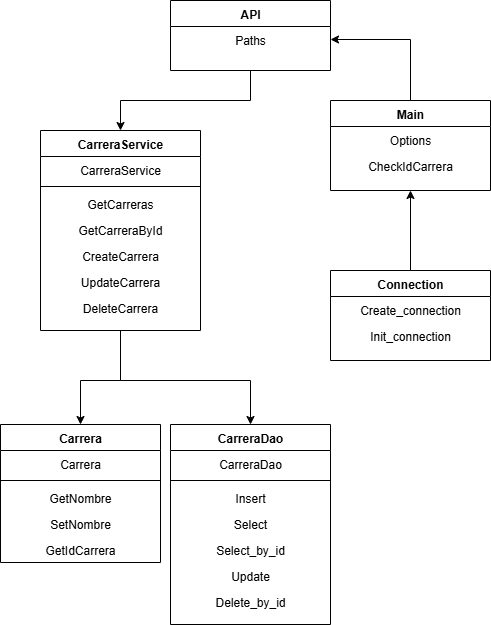

The diagram above was exported from draw.io. Its source (the exported page's mxGraphModel, read from the mxfile embedded in the PNG):
<mxGraphModel dx="936" dy="730" grid="1" gridSize="10" guides="1" tooltips="1" connect="1" arrows="1" fold="1" page="1" pageScale="1" pageWidth="827" pageHeight="1169" math="0" shadow="0">
  <root>
    <mxCell id="0" />
    <mxCell id="1" parent="0" />
    <mxCell id="xlWgSSdwb6BPoQ9ocuYK-40" style="edgeStyle=orthogonalEdgeStyle;rounded=0;orthogonalLoop=1;jettySize=auto;html=1;entryX=0.5;entryY=0;entryDx=0;entryDy=0;" parent="1" source="xlWgSSdwb6BPoQ9ocuYK-3" target="xlWgSSdwb6BPoQ9ocuYK-24" edge="1">
      <mxGeometry relative="1" as="geometry">
        <Array as="points">
          <mxPoint x="320" y="410" />
          <mxPoint x="280" y="410" />
        </Array>
      </mxGeometry>
    </mxCell>
    <mxCell id="xlWgSSdwb6BPoQ9ocuYK-41" style="edgeStyle=orthogonalEdgeStyle;rounded=0;orthogonalLoop=1;jettySize=auto;html=1;entryX=0.5;entryY=0;entryDx=0;entryDy=0;" parent="1" source="xlWgSSdwb6BPoQ9ocuYK-3" target="xlWgSSdwb6BPoQ9ocuYK-11" edge="1">
      <mxGeometry relative="1" as="geometry">
        <Array as="points">
          <mxPoint x="320" y="410" />
          <mxPoint x="450" y="410" />
        </Array>
      </mxGeometry>
    </mxCell>
    <mxCell id="xlWgSSdwb6BPoQ9ocuYK-3" value="CarreraService" style="swimlane;fontStyle=1;align=center;verticalAlign=top;childLayout=stackLayout;horizontal=1;startSize=26;horizontalStack=0;resizeParent=1;resizeLast=0;collapsible=1;marginBottom=0;rounded=0;shadow=0;strokeWidth=1;fillColor=default;" parent="1" vertex="1">
      <mxGeometry x="240" y="160" width="160" height="200" as="geometry">
        <mxRectangle x="230" y="140" width="160" height="26" as="alternateBounds" />
      </mxGeometry>
    </mxCell>
    <mxCell id="xlWgSSdwb6BPoQ9ocuYK-4" value="CarreraService" style="text;align=center;verticalAlign=top;spacingLeft=4;spacingRight=4;overflow=hidden;rotatable=0;points=[[0,0.5],[1,0.5]];portConstraint=eastwest;" parent="xlWgSSdwb6BPoQ9ocuYK-3" vertex="1">
      <mxGeometry y="26" width="160" height="26" as="geometry" />
    </mxCell>
    <mxCell id="xlWgSSdwb6BPoQ9ocuYK-5" value="" style="line;html=1;strokeWidth=1;align=center;verticalAlign=middle;spacingTop=-1;spacingLeft=3;spacingRight=3;rotatable=0;labelPosition=right;points=[];portConstraint=eastwest;" parent="xlWgSSdwb6BPoQ9ocuYK-3" vertex="1">
      <mxGeometry y="52" width="160" height="8" as="geometry" />
    </mxCell>
    <mxCell id="xlWgSSdwb6BPoQ9ocuYK-6" value="GetCarreras" style="text;align=center;verticalAlign=top;spacingLeft=4;spacingRight=4;overflow=hidden;rotatable=0;points=[[0,0.5],[1,0.5]];portConstraint=eastwest;" parent="xlWgSSdwb6BPoQ9ocuYK-3" vertex="1">
      <mxGeometry y="60" width="160" height="26" as="geometry" />
    </mxCell>
    <mxCell id="xlWgSSdwb6BPoQ9ocuYK-7" value="GetCarreraById" style="text;align=center;verticalAlign=top;spacingLeft=4;spacingRight=4;overflow=hidden;rotatable=0;points=[[0,0.5],[1,0.5]];portConstraint=eastwest;" parent="xlWgSSdwb6BPoQ9ocuYK-3" vertex="1">
      <mxGeometry y="86" width="160" height="26" as="geometry" />
    </mxCell>
    <mxCell id="xlWgSSdwb6BPoQ9ocuYK-8" value="CreateCarrera" style="text;align=center;verticalAlign=top;spacingLeft=4;spacingRight=4;overflow=hidden;rotatable=0;points=[[0,0.5],[1,0.5]];portConstraint=eastwest;" parent="xlWgSSdwb6BPoQ9ocuYK-3" vertex="1">
      <mxGeometry y="112" width="160" height="26" as="geometry" />
    </mxCell>
    <mxCell id="xlWgSSdwb6BPoQ9ocuYK-9" value="UpdateCarrera" style="text;align=center;verticalAlign=top;spacingLeft=4;spacingRight=4;overflow=hidden;rotatable=0;points=[[0,0.5],[1,0.5]];portConstraint=eastwest;" parent="xlWgSSdwb6BPoQ9ocuYK-3" vertex="1">
      <mxGeometry y="138" width="160" height="26" as="geometry" />
    </mxCell>
    <mxCell id="xlWgSSdwb6BPoQ9ocuYK-10" value="DeleteCarrera" style="text;align=center;verticalAlign=top;spacingLeft=4;spacingRight=4;overflow=hidden;rotatable=0;points=[[0,0.5],[1,0.5]];portConstraint=eastwest;" parent="xlWgSSdwb6BPoQ9ocuYK-3" vertex="1">
      <mxGeometry y="164" width="160" height="26" as="geometry" />
    </mxCell>
    <mxCell id="xlWgSSdwb6BPoQ9ocuYK-11" value="CarreraDao" style="swimlane;fontStyle=1;align=center;verticalAlign=top;childLayout=stackLayout;horizontal=1;startSize=26;horizontalStack=0;resizeParent=1;resizeLast=0;collapsible=1;marginBottom=0;rounded=0;shadow=0;strokeWidth=1;" parent="1" vertex="1">
      <mxGeometry x="370" y="454" width="160" height="200" as="geometry">
        <mxRectangle x="130" y="380" width="160" height="26" as="alternateBounds" />
      </mxGeometry>
    </mxCell>
    <mxCell id="xlWgSSdwb6BPoQ9ocuYK-12" value="CarreraDao" style="text;align=center;verticalAlign=top;spacingLeft=4;spacingRight=4;overflow=hidden;rotatable=0;points=[[0,0.5],[1,0.5]];portConstraint=eastwest;" parent="xlWgSSdwb6BPoQ9ocuYK-11" vertex="1">
      <mxGeometry y="26" width="160" height="26" as="geometry" />
    </mxCell>
    <mxCell id="xlWgSSdwb6BPoQ9ocuYK-13" value="" style="line;html=1;strokeWidth=1;align=center;verticalAlign=middle;spacingTop=-1;spacingLeft=3;spacingRight=3;rotatable=0;labelPosition=right;points=[];portConstraint=eastwest;" parent="xlWgSSdwb6BPoQ9ocuYK-11" vertex="1">
      <mxGeometry y="52" width="160" height="8" as="geometry" />
    </mxCell>
    <mxCell id="xlWgSSdwb6BPoQ9ocuYK-14" value="Insert" style="text;align=center;verticalAlign=top;spacingLeft=4;spacingRight=4;overflow=hidden;rotatable=0;points=[[0,0.5],[1,0.5]];portConstraint=eastwest;" parent="xlWgSSdwb6BPoQ9ocuYK-11" vertex="1">
      <mxGeometry y="60" width="160" height="26" as="geometry" />
    </mxCell>
    <mxCell id="xlWgSSdwb6BPoQ9ocuYK-15" value="Select" style="text;align=center;verticalAlign=top;spacingLeft=4;spacingRight=4;overflow=hidden;rotatable=0;points=[[0,0.5],[1,0.5]];portConstraint=eastwest;" parent="xlWgSSdwb6BPoQ9ocuYK-11" vertex="1">
      <mxGeometry y="86" width="160" height="26" as="geometry" />
    </mxCell>
    <mxCell id="xlWgSSdwb6BPoQ9ocuYK-16" value="Select_by_id" style="text;align=center;verticalAlign=top;spacingLeft=4;spacingRight=4;overflow=hidden;rotatable=0;points=[[0,0.5],[1,0.5]];portConstraint=eastwest;" parent="xlWgSSdwb6BPoQ9ocuYK-11" vertex="1">
      <mxGeometry y="112" width="160" height="26" as="geometry" />
    </mxCell>
    <mxCell id="xlWgSSdwb6BPoQ9ocuYK-17" value="Update" style="text;align=center;verticalAlign=top;spacingLeft=4;spacingRight=4;overflow=hidden;rotatable=0;points=[[0,0.5],[1,0.5]];portConstraint=eastwest;" parent="xlWgSSdwb6BPoQ9ocuYK-11" vertex="1">
      <mxGeometry y="138" width="160" height="26" as="geometry" />
    </mxCell>
    <mxCell id="xlWgSSdwb6BPoQ9ocuYK-18" value="Delete_by_id" style="text;align=center;verticalAlign=top;spacingLeft=4;spacingRight=4;overflow=hidden;rotatable=0;points=[[0,0.5],[1,0.5]];portConstraint=eastwest;" parent="xlWgSSdwb6BPoQ9ocuYK-11" vertex="1">
      <mxGeometry y="164" width="160" height="26" as="geometry" />
    </mxCell>
    <mxCell id="xlWgSSdwb6BPoQ9ocuYK-19" value="Main" style="swimlane;fontStyle=1;align=center;verticalAlign=top;childLayout=stackLayout;horizontal=1;startSize=26;horizontalStack=0;resizeParent=1;resizeLast=0;collapsible=1;marginBottom=0;rounded=0;shadow=0;strokeWidth=1;" parent="1" vertex="1">
      <mxGeometry x="530" y="130" width="160" height="90" as="geometry">
        <mxRectangle x="340" y="380" width="170" height="26" as="alternateBounds" />
      </mxGeometry>
    </mxCell>
    <mxCell id="xlWgSSdwb6BPoQ9ocuYK-20" value="Options" style="text;align=center;verticalAlign=top;spacingLeft=4;spacingRight=4;overflow=hidden;rotatable=0;points=[[0,0.5],[1,0.5]];portConstraint=eastwest;" parent="xlWgSSdwb6BPoQ9ocuYK-19" vertex="1">
      <mxGeometry y="26" width="160" height="26" as="geometry" />
    </mxCell>
    <mxCell id="C_n-vqOqAgF83uQkFNTe-1" value="CheckIdCarrera" style="text;align=center;verticalAlign=top;spacingLeft=4;spacingRight=4;overflow=hidden;rotatable=0;points=[[0,0.5],[1,0.5]];portConstraint=eastwest;" vertex="1" parent="xlWgSSdwb6BPoQ9ocuYK-19">
      <mxGeometry y="52" width="160" height="26" as="geometry" />
    </mxCell>
    <mxCell id="xlWgSSdwb6BPoQ9ocuYK-38" style="edgeStyle=orthogonalEdgeStyle;rounded=0;orthogonalLoop=1;jettySize=auto;html=1;entryX=0.5;entryY=0;entryDx=0;entryDy=0;" parent="1" source="xlWgSSdwb6BPoQ9ocuYK-22" target="xlWgSSdwb6BPoQ9ocuYK-3" edge="1">
      <mxGeometry relative="1" as="geometry" />
    </mxCell>
    <mxCell id="xlWgSSdwb6BPoQ9ocuYK-22" value="API" style="swimlane;fontStyle=1;align=center;verticalAlign=top;childLayout=stackLayout;horizontal=1;startSize=26;horizontalStack=0;resizeParent=1;resizeLast=0;collapsible=1;marginBottom=0;rounded=0;shadow=0;strokeWidth=1;" parent="1" vertex="1">
      <mxGeometry x="370" y="30" width="160" height="70" as="geometry">
        <mxRectangle x="550" y="140" width="160" height="26" as="alternateBounds" />
      </mxGeometry>
    </mxCell>
    <mxCell id="xlWgSSdwb6BPoQ9ocuYK-23" value="Paths" style="text;align=center;verticalAlign=top;spacingLeft=4;spacingRight=4;overflow=hidden;rotatable=0;points=[[0,0.5],[1,0.5]];portConstraint=eastwest;" parent="xlWgSSdwb6BPoQ9ocuYK-22" vertex="1">
      <mxGeometry y="26" width="160" height="26" as="geometry" />
    </mxCell>
    <mxCell id="xlWgSSdwb6BPoQ9ocuYK-24" value="Carrera" style="swimlane;fontStyle=1;align=center;verticalAlign=top;childLayout=stackLayout;horizontal=1;startSize=26;horizontalStack=0;resizeParent=1;resizeLast=0;collapsible=1;marginBottom=0;rounded=0;shadow=0;strokeWidth=1;" parent="1" vertex="1">
      <mxGeometry x="200" y="454" width="160" height="138" as="geometry">
        <mxRectangle x="130" y="380" width="160" height="26" as="alternateBounds" />
      </mxGeometry>
    </mxCell>
    <mxCell id="xlWgSSdwb6BPoQ9ocuYK-25" value="Carrera" style="text;align=center;verticalAlign=top;spacingLeft=4;spacingRight=4;overflow=hidden;rotatable=0;points=[[0,0.5],[1,0.5]];portConstraint=eastwest;" parent="xlWgSSdwb6BPoQ9ocuYK-24" vertex="1">
      <mxGeometry y="26" width="160" height="26" as="geometry" />
    </mxCell>
    <mxCell id="xlWgSSdwb6BPoQ9ocuYK-26" value="" style="line;html=1;strokeWidth=1;align=center;verticalAlign=middle;spacingTop=-1;spacingLeft=3;spacingRight=3;rotatable=0;labelPosition=right;points=[];portConstraint=eastwest;" parent="xlWgSSdwb6BPoQ9ocuYK-24" vertex="1">
      <mxGeometry y="52" width="160" height="8" as="geometry" />
    </mxCell>
    <mxCell id="xlWgSSdwb6BPoQ9ocuYK-27" value="GetNombre" style="text;align=center;verticalAlign=top;spacingLeft=4;spacingRight=4;overflow=hidden;rotatable=0;points=[[0,0.5],[1,0.5]];portConstraint=eastwest;fontStyle=0" parent="xlWgSSdwb6BPoQ9ocuYK-24" vertex="1">
      <mxGeometry y="60" width="160" height="26" as="geometry" />
    </mxCell>
    <mxCell id="xlWgSSdwb6BPoQ9ocuYK-28" value="SetNombre" style="text;align=center;verticalAlign=top;spacingLeft=4;spacingRight=4;overflow=hidden;rotatable=0;points=[[0,0.5],[1,0.5]];portConstraint=eastwest;" parent="xlWgSSdwb6BPoQ9ocuYK-24" vertex="1">
      <mxGeometry y="86" width="160" height="26" as="geometry" />
    </mxCell>
    <mxCell id="xlWgSSdwb6BPoQ9ocuYK-29" value="GetIdCarrera" style="text;align=center;verticalAlign=top;spacingLeft=4;spacingRight=4;overflow=hidden;rotatable=0;points=[[0,0.5],[1,0.5]];portConstraint=eastwest;" parent="xlWgSSdwb6BPoQ9ocuYK-24" vertex="1">
      <mxGeometry y="112" width="160" height="26" as="geometry" />
    </mxCell>
    <mxCell id="C_n-vqOqAgF83uQkFNTe-2" style="edgeStyle=orthogonalEdgeStyle;rounded=0;orthogonalLoop=1;jettySize=auto;html=1;entryX=0.5;entryY=1;entryDx=0;entryDy=0;" edge="1" parent="1" source="xlWgSSdwb6BPoQ9ocuYK-31" target="xlWgSSdwb6BPoQ9ocuYK-19">
      <mxGeometry relative="1" as="geometry" />
    </mxCell>
    <mxCell id="xlWgSSdwb6BPoQ9ocuYK-31" value="Connection" style="swimlane;fontStyle=1;align=center;verticalAlign=top;childLayout=stackLayout;horizontal=1;startSize=26;horizontalStack=0;resizeParent=1;resizeLast=0;collapsible=1;marginBottom=0;rounded=0;shadow=0;strokeWidth=1;" parent="1" vertex="1">
      <mxGeometry x="530" y="300" width="160" height="90" as="geometry">
        <mxRectangle x="340" y="380" width="170" height="26" as="alternateBounds" />
      </mxGeometry>
    </mxCell>
    <mxCell id="xlWgSSdwb6BPoQ9ocuYK-32" value="Create_connection" style="text;align=center;verticalAlign=top;spacingLeft=4;spacingRight=4;overflow=hidden;rotatable=0;points=[[0,0.5],[1,0.5]];portConstraint=eastwest;" parent="xlWgSSdwb6BPoQ9ocuYK-31" vertex="1">
      <mxGeometry y="26" width="160" height="26" as="geometry" />
    </mxCell>
    <mxCell id="xlWgSSdwb6BPoQ9ocuYK-33" value="Init_connection" style="text;align=center;verticalAlign=top;spacingLeft=4;spacingRight=4;overflow=hidden;rotatable=0;points=[[0,0.5],[1,0.5]];portConstraint=eastwest;" parent="xlWgSSdwb6BPoQ9ocuYK-31" vertex="1">
      <mxGeometry y="52" width="160" height="26" as="geometry" />
    </mxCell>
    <mxCell id="xlWgSSdwb6BPoQ9ocuYK-37" style="edgeStyle=orthogonalEdgeStyle;rounded=0;orthogonalLoop=1;jettySize=auto;html=1;entryX=1;entryY=0.5;entryDx=0;entryDy=0;exitX=0.5;exitY=0;exitDx=0;exitDy=0;" parent="1" source="xlWgSSdwb6BPoQ9ocuYK-19" target="xlWgSSdwb6BPoQ9ocuYK-23" edge="1">
      <mxGeometry relative="1" as="geometry">
        <Array as="points">
          <mxPoint x="610" y="69" />
        </Array>
      </mxGeometry>
    </mxCell>
  </root>
</mxGraphModel>